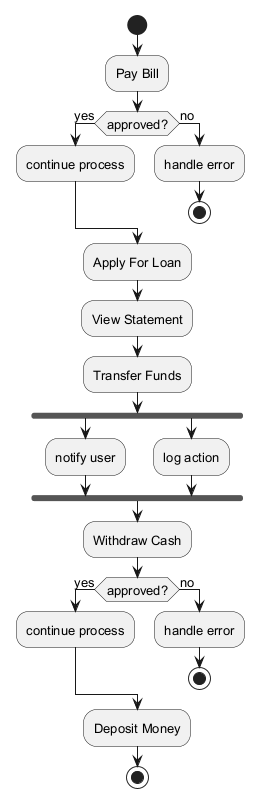

The diagram above was rendered by PlantUML. Its source (embedded in the PNG):
@startuml
skinparam backgroundColor #FFFFFF
skinparam classBackgroundColor #F1F8E9
skinparam classBorderColor #33691E
skinparam defaultFontSize 13
start
:Pay Bill;
if (approved?) then (yes)
:continue process;
else (no)
:handle error;
stop
endif
:Apply For Loan;
:View Statement;
:Transfer Funds;
fork
:notify user;
fork again
:log action;
end fork
:Withdraw Cash;
if (approved?) then (yes)
:continue process;
else (no)
:handle error;
stop
endif
:Deposit Money;
stop
@enduml